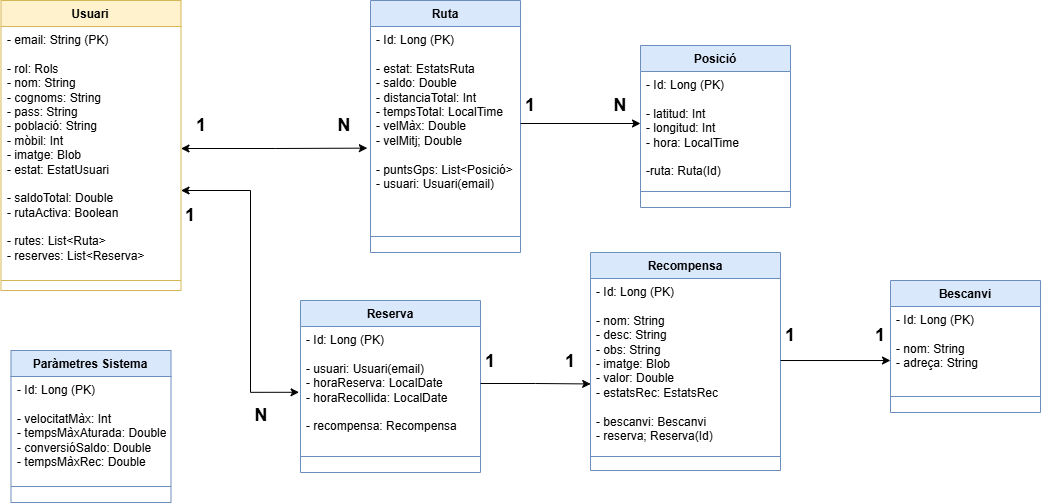

The diagram above was exported from draw.io. Its source (the exported page's mxGraphModel, read from the mxfile embedded in the PNG):
<mxGraphModel dx="334" dy="629" grid="1" gridSize="10" guides="1" tooltips="1" connect="1" arrows="1" fold="1" page="1" pageScale="1" pageWidth="827" pageHeight="1169" math="0" shadow="0">
  <root>
    <mxCell id="WIyWlLk6GJQsqaUBKTNV-0" />
    <mxCell id="WIyWlLk6GJQsqaUBKTNV-1" parent="WIyWlLk6GJQsqaUBKTNV-0" />
    <mxCell id="VxHzqgvIsXncl7qcHBlu-0" value="Usuari" style="swimlane;fontStyle=1;align=center;verticalAlign=top;childLayout=stackLayout;horizontal=1;startSize=26;horizontalStack=0;resizeParent=1;resizeParentMax=0;resizeLast=0;collapsible=1;marginBottom=0;whiteSpace=wrap;html=1;fillColor=#fff2cc;strokeColor=#d6b656;" parent="WIyWlLk6GJQsqaUBKTNV-1" vertex="1">
      <mxGeometry x="1340.5" y="180" width="180" height="290" as="geometry" />
    </mxCell>
    <mxCell id="VxHzqgvIsXncl7qcHBlu-1" value="&lt;div&gt;- email: String (PK)&lt;/div&gt;&lt;div&gt;&lt;br&gt;&lt;/div&gt;&lt;div&gt;- rol: Rols&lt;/div&gt;&lt;div&gt;- nom: String&lt;/div&gt;&lt;div&gt;- cognoms: String&lt;/div&gt;&lt;div&gt;- pass: String&lt;/div&gt;&lt;div&gt;- població: String&lt;/div&gt;&lt;div&gt;- mòbil: Int&lt;/div&gt;&lt;div&gt;- imatge: Blob&lt;/div&gt;&lt;div&gt;- estat: EstatUsuari&lt;/div&gt;&lt;div&gt;&lt;br&gt;&lt;/div&gt;&lt;div&gt;- saldoTotal: Double&lt;/div&gt;&lt;div&gt;- rutaActiva: Boolean&lt;/div&gt;&lt;div&gt;&lt;br&gt;&lt;/div&gt;&lt;div&gt;- rutes: List&amp;lt;Ruta&amp;gt;&lt;/div&gt;&lt;div&gt;- reserves: List&amp;lt;Reserva&amp;gt;&lt;/div&gt;&lt;div&gt;&lt;br&gt;&lt;/div&gt;" style="text;strokeColor=none;fillColor=none;align=left;verticalAlign=top;spacingLeft=4;spacingRight=4;overflow=hidden;rotatable=0;points=[[0,0.5],[1,0.5]];portConstraint=eastwest;whiteSpace=wrap;html=1;" parent="VxHzqgvIsXncl7qcHBlu-0" vertex="1">
      <mxGeometry y="26" width="180" height="244" as="geometry" />
    </mxCell>
    <mxCell id="VxHzqgvIsXncl7qcHBlu-2" value="" style="line;strokeWidth=1;fillColor=none;align=left;verticalAlign=middle;spacingTop=-1;spacingLeft=3;spacingRight=3;rotatable=0;labelPosition=right;points=[];portConstraint=eastwest;strokeColor=inherit;" parent="VxHzqgvIsXncl7qcHBlu-0" vertex="1">
      <mxGeometry y="270" width="180" height="20" as="geometry" />
    </mxCell>
    <mxCell id="VxHzqgvIsXncl7qcHBlu-9" value="&lt;div&gt;Ruta&lt;/div&gt;" style="swimlane;fontStyle=1;align=center;verticalAlign=top;childLayout=stackLayout;horizontal=1;startSize=26;horizontalStack=0;resizeParent=1;resizeParentMax=0;resizeLast=0;collapsible=1;marginBottom=0;whiteSpace=wrap;html=1;fillColor=#dae8fc;strokeColor=#6c8ebf;" parent="WIyWlLk6GJQsqaUBKTNV-1" vertex="1">
      <mxGeometry x="1710" y="180" width="150" height="252" as="geometry" />
    </mxCell>
    <mxCell id="VxHzqgvIsXncl7qcHBlu-10" value="- Id: Long (PK)&lt;div&gt;&lt;br&gt;&lt;/div&gt;&lt;div&gt;&lt;span style=&quot;background-color: transparent; color: light-dark(rgb(0, 0, 0), rgb(255, 255, 255));&quot;&gt;- estat: EstatsRuta&lt;/span&gt;&lt;/div&gt;&lt;div&gt;- saldo: Double&lt;/div&gt;&lt;div&gt;- distanciaTotal: Int&lt;/div&gt;&lt;div&gt;- tempsTotal: LocalTime&lt;/div&gt;&lt;div&gt;- velMàx: Double&lt;/div&gt;&lt;div&gt;- velMitj; Double&lt;/div&gt;&lt;div&gt;&lt;span style=&quot;background-color: transparent; color: light-dark(rgb(0, 0, 0), rgb(255, 255, 255));&quot;&gt;&lt;br&gt;&lt;/span&gt;&lt;/div&gt;&lt;div&gt;&lt;div&gt;- puntsGps: List&amp;lt;Posició&amp;gt;&lt;/div&gt;&lt;/div&gt;&lt;div&gt;&lt;span style=&quot;background-color: transparent; color: light-dark(rgb(0, 0, 0), rgb(255, 255, 255));&quot;&gt;- usuari: Usuari(email)&lt;/span&gt;&lt;/div&gt;&lt;div&gt;&lt;div&gt;&lt;br&gt;&lt;/div&gt;&lt;/div&gt;" style="text;strokeColor=none;fillColor=none;align=left;verticalAlign=top;spacingLeft=4;spacingRight=4;overflow=hidden;rotatable=0;points=[[0,0.5],[1,0.5]];portConstraint=eastwest;whiteSpace=wrap;html=1;" parent="VxHzqgvIsXncl7qcHBlu-9" vertex="1">
      <mxGeometry y="26" width="150" height="194" as="geometry" />
    </mxCell>
    <mxCell id="VxHzqgvIsXncl7qcHBlu-11" value="" style="line;strokeWidth=1;fillColor=none;align=left;verticalAlign=middle;spacingTop=-1;spacingLeft=3;spacingRight=3;rotatable=0;labelPosition=right;points=[];portConstraint=eastwest;strokeColor=inherit;" parent="VxHzqgvIsXncl7qcHBlu-9" vertex="1">
      <mxGeometry y="220" width="150" height="32" as="geometry" />
    </mxCell>
    <mxCell id="NOgLIIRstA2ZVBANX8Yi-0" value="&lt;div&gt;Posició&lt;/div&gt;" style="swimlane;fontStyle=1;align=center;verticalAlign=top;childLayout=stackLayout;horizontal=1;startSize=26;horizontalStack=0;resizeParent=1;resizeParentMax=0;resizeLast=0;collapsible=1;marginBottom=0;whiteSpace=wrap;html=1;fillColor=#dae8fc;strokeColor=#6c8ebf;" vertex="1" parent="WIyWlLk6GJQsqaUBKTNV-1">
      <mxGeometry x="1980" y="225" width="150" height="162" as="geometry" />
    </mxCell>
    <mxCell id="NOgLIIRstA2ZVBANX8Yi-1" value="- Id: Long (PK)&lt;div&gt;&lt;br&gt;&lt;/div&gt;&lt;div&gt;- latitud: Int&lt;/div&gt;&lt;div&gt;- longitud: Int&lt;/div&gt;&lt;div&gt;- hora: LocalTime&lt;/div&gt;&lt;div&gt;&lt;br&gt;&lt;/div&gt;&lt;div&gt;-ruta: Ruta(Id)&lt;br&gt;&lt;div&gt;&lt;br&gt;&lt;/div&gt;&lt;/div&gt;" style="text;strokeColor=none;fillColor=none;align=left;verticalAlign=top;spacingLeft=4;spacingRight=4;overflow=hidden;rotatable=0;points=[[0,0.5],[1,0.5]];portConstraint=eastwest;whiteSpace=wrap;html=1;" vertex="1" parent="NOgLIIRstA2ZVBANX8Yi-0">
      <mxGeometry y="26" width="150" height="104" as="geometry" />
    </mxCell>
    <mxCell id="NOgLIIRstA2ZVBANX8Yi-2" value="" style="line;strokeWidth=1;fillColor=none;align=left;verticalAlign=middle;spacingTop=-1;spacingLeft=3;spacingRight=3;rotatable=0;labelPosition=right;points=[];portConstraint=eastwest;strokeColor=inherit;" vertex="1" parent="NOgLIIRstA2ZVBANX8Yi-0">
      <mxGeometry y="130" width="150" height="32" as="geometry" />
    </mxCell>
    <mxCell id="NOgLIIRstA2ZVBANX8Yi-3" value="&lt;div&gt;Recompensa&lt;/div&gt;" style="swimlane;fontStyle=1;align=center;verticalAlign=top;childLayout=stackLayout;horizontal=1;startSize=26;horizontalStack=0;resizeParent=1;resizeParentMax=0;resizeLast=0;collapsible=1;marginBottom=0;whiteSpace=wrap;html=1;fillColor=#dae8fc;strokeColor=#6c8ebf;" vertex="1" parent="WIyWlLk6GJQsqaUBKTNV-1">
      <mxGeometry x="1930" y="432" width="190" height="218" as="geometry" />
    </mxCell>
    <mxCell id="NOgLIIRstA2ZVBANX8Yi-4" value="- Id: Long (PK)&lt;div&gt;&lt;br&gt;&lt;/div&gt;&lt;div&gt;- nom: String&lt;/div&gt;&lt;div&gt;- desc: String&lt;/div&gt;&lt;div&gt;- obs: String&lt;/div&gt;&lt;div&gt;- imatge: Blob&lt;/div&gt;&lt;div&gt;- valor: Double&lt;/div&gt;&lt;div&gt;- estatsRec: EstatsRec&lt;/div&gt;&lt;div&gt;&lt;br&gt;&lt;/div&gt;&lt;div&gt;- bescanvi: Bescanvi&lt;/div&gt;&lt;div&gt;- reserva; Reserva(Id)&lt;/div&gt;" style="text;strokeColor=none;fillColor=none;align=left;verticalAlign=top;spacingLeft=4;spacingRight=4;overflow=hidden;rotatable=0;points=[[0,0.5],[1,0.5]];portConstraint=eastwest;whiteSpace=wrap;html=1;" vertex="1" parent="NOgLIIRstA2ZVBANX8Yi-3">
      <mxGeometry y="26" width="190" height="164" as="geometry" />
    </mxCell>
    <mxCell id="NOgLIIRstA2ZVBANX8Yi-5" value="" style="line;strokeWidth=1;fillColor=none;align=left;verticalAlign=middle;spacingTop=-1;spacingLeft=3;spacingRight=3;rotatable=0;labelPosition=right;points=[];portConstraint=eastwest;strokeColor=inherit;" vertex="1" parent="NOgLIIRstA2ZVBANX8Yi-3">
      <mxGeometry y="190" width="190" height="28" as="geometry" />
    </mxCell>
    <mxCell id="NOgLIIRstA2ZVBANX8Yi-12" value="&lt;div&gt;Paràmetres Sistema&lt;/div&gt;" style="swimlane;fontStyle=1;align=center;verticalAlign=top;childLayout=stackLayout;horizontal=1;startSize=26;horizontalStack=0;resizeParent=1;resizeParentMax=0;resizeLast=0;collapsible=1;marginBottom=0;whiteSpace=wrap;html=1;fillColor=#dae8fc;strokeColor=#6c8ebf;" vertex="1" parent="WIyWlLk6GJQsqaUBKTNV-1">
      <mxGeometry x="1350.5" y="530" width="160" height="152" as="geometry" />
    </mxCell>
    <mxCell id="NOgLIIRstA2ZVBANX8Yi-13" value="- Id: Long (PK)&lt;div&gt;&lt;br&gt;&lt;/div&gt;&lt;div&gt;- velocitatMàx: Int&lt;/div&gt;&lt;div&gt;- tempsMàxAturada: Double&lt;/div&gt;&lt;div&gt;- conversióSaldo: Double&lt;/div&gt;&lt;div&gt;- tempsMàxRec: Double&lt;/div&gt;&lt;div&gt;&lt;div&gt;&lt;br&gt;&lt;/div&gt;&lt;/div&gt;" style="text;strokeColor=none;fillColor=none;align=left;verticalAlign=top;spacingLeft=4;spacingRight=4;overflow=hidden;rotatable=0;points=[[0,0.5],[1,0.5]];portConstraint=eastwest;whiteSpace=wrap;html=1;" vertex="1" parent="NOgLIIRstA2ZVBANX8Yi-12">
      <mxGeometry y="26" width="160" height="94" as="geometry" />
    </mxCell>
    <mxCell id="NOgLIIRstA2ZVBANX8Yi-14" value="" style="line;strokeWidth=1;fillColor=none;align=left;verticalAlign=middle;spacingTop=-1;spacingLeft=3;spacingRight=3;rotatable=0;labelPosition=right;points=[];portConstraint=eastwest;strokeColor=inherit;" vertex="1" parent="NOgLIIRstA2ZVBANX8Yi-12">
      <mxGeometry y="120" width="160" height="32" as="geometry" />
    </mxCell>
    <mxCell id="NOgLIIRstA2ZVBANX8Yi-15" value="Bescanvi" style="swimlane;fontStyle=1;align=center;verticalAlign=top;childLayout=stackLayout;horizontal=1;startSize=26;horizontalStack=0;resizeParent=1;resizeParentMax=0;resizeLast=0;collapsible=1;marginBottom=0;whiteSpace=wrap;html=1;fillColor=#dae8fc;strokeColor=#6c8ebf;" vertex="1" parent="WIyWlLk6GJQsqaUBKTNV-1">
      <mxGeometry x="2230" y="460" width="150" height="132" as="geometry" />
    </mxCell>
    <mxCell id="NOgLIIRstA2ZVBANX8Yi-16" value="- Id: Long (PK)&lt;div&gt;&lt;br&gt;&lt;/div&gt;&lt;div&gt;- nom: String&lt;/div&gt;&lt;div&gt;- adreça: String&lt;/div&gt;&lt;div&gt;&lt;div&gt;&lt;br&gt;&lt;/div&gt;&lt;/div&gt;" style="text;strokeColor=none;fillColor=none;align=left;verticalAlign=top;spacingLeft=4;spacingRight=4;overflow=hidden;rotatable=0;points=[[0,0.5],[1,0.5]];portConstraint=eastwest;whiteSpace=wrap;html=1;" vertex="1" parent="NOgLIIRstA2ZVBANX8Yi-15">
      <mxGeometry y="26" width="150" height="74" as="geometry" />
    </mxCell>
    <mxCell id="NOgLIIRstA2ZVBANX8Yi-17" value="" style="line;strokeWidth=1;fillColor=none;align=left;verticalAlign=middle;spacingTop=-1;spacingLeft=3;spacingRight=3;rotatable=0;labelPosition=right;points=[];portConstraint=eastwest;strokeColor=inherit;" vertex="1" parent="NOgLIIRstA2ZVBANX8Yi-15">
      <mxGeometry y="100" width="150" height="32" as="geometry" />
    </mxCell>
    <mxCell id="NOgLIIRstA2ZVBANX8Yi-18" value="Reserva" style="swimlane;fontStyle=1;align=center;verticalAlign=top;childLayout=stackLayout;horizontal=1;startSize=26;horizontalStack=0;resizeParent=1;resizeParentMax=0;resizeLast=0;collapsible=1;marginBottom=0;whiteSpace=wrap;html=1;fillColor=#dae8fc;strokeColor=#6c8ebf;" vertex="1" parent="WIyWlLk6GJQsqaUBKTNV-1">
      <mxGeometry x="1640" y="480" width="180" height="172" as="geometry" />
    </mxCell>
    <mxCell id="NOgLIIRstA2ZVBANX8Yi-19" value="- Id: Long (PK)&lt;div&gt;&lt;br&gt;&lt;/div&gt;&lt;div&gt;- usuari: Usuari(email)&lt;/div&gt;&lt;div&gt;- horaReserva: LocalDate&lt;/div&gt;&lt;div&gt;&lt;span style=&quot;background-color: transparent; color: light-dark(rgb(0, 0, 0), rgb(255, 255, 255));&quot;&gt;- horaRecollida: LocalDate&lt;/span&gt;&lt;/div&gt;&lt;div&gt;&lt;span style=&quot;background-color: transparent; color: light-dark(rgb(0, 0, 0), rgb(255, 255, 255));&quot;&gt;&lt;br&gt;&lt;/span&gt;&lt;/div&gt;&lt;div&gt;&lt;div&gt;- recompensa: Recompensa&lt;/div&gt;&lt;/div&gt;&lt;div&gt;&lt;br&gt;&lt;/div&gt;&lt;div&gt;&lt;div&gt;&lt;br&gt;&lt;/div&gt;&lt;/div&gt;" style="text;strokeColor=none;fillColor=none;align=left;verticalAlign=top;spacingLeft=4;spacingRight=4;overflow=hidden;rotatable=0;points=[[0,0.5],[1,0.5]];portConstraint=eastwest;whiteSpace=wrap;html=1;" vertex="1" parent="NOgLIIRstA2ZVBANX8Yi-18">
      <mxGeometry y="26" width="180" height="114" as="geometry" />
    </mxCell>
    <mxCell id="NOgLIIRstA2ZVBANX8Yi-20" value="" style="line;strokeWidth=1;fillColor=none;align=left;verticalAlign=middle;spacingTop=-1;spacingLeft=3;spacingRight=3;rotatable=0;labelPosition=right;points=[];portConstraint=eastwest;strokeColor=inherit;" vertex="1" parent="NOgLIIRstA2ZVBANX8Yi-18">
      <mxGeometry y="140" width="180" height="32" as="geometry" />
    </mxCell>
    <mxCell id="NOgLIIRstA2ZVBANX8Yi-21" style="edgeStyle=orthogonalEdgeStyle;rounded=0;orthogonalLoop=1;jettySize=auto;html=1;entryX=-0.021;entryY=0.627;entryDx=0;entryDy=0;entryPerimeter=0;startArrow=classic;startFill=1;" edge="1" parent="WIyWlLk6GJQsqaUBKTNV-1" source="VxHzqgvIsXncl7qcHBlu-1" target="VxHzqgvIsXncl7qcHBlu-10">
      <mxGeometry relative="1" as="geometry" />
    </mxCell>
    <mxCell id="NOgLIIRstA2ZVBANX8Yi-23" value="&lt;font style=&quot;font-size: 18px;&quot;&gt;&lt;b&gt;N&lt;/b&gt;&lt;/font&gt;" style="text;html=1;align=center;verticalAlign=middle;whiteSpace=wrap;rounded=0;" vertex="1" parent="WIyWlLk6GJQsqaUBKTNV-1">
      <mxGeometry x="1654" y="290" width="60" height="30" as="geometry" />
    </mxCell>
    <mxCell id="NOgLIIRstA2ZVBANX8Yi-24" value="&lt;font style=&quot;font-size: 18px;&quot;&gt;&lt;b&gt;1&lt;/b&gt;&lt;/font&gt;" style="text;html=1;align=center;verticalAlign=middle;whiteSpace=wrap;rounded=0;" vertex="1" parent="WIyWlLk6GJQsqaUBKTNV-1">
      <mxGeometry x="1510.5" y="290" width="60" height="30" as="geometry" />
    </mxCell>
    <mxCell id="NOgLIIRstA2ZVBANX8Yi-27" style="edgeStyle=orthogonalEdgeStyle;rounded=0;orthogonalLoop=1;jettySize=auto;html=1;" edge="1" parent="WIyWlLk6GJQsqaUBKTNV-1" source="VxHzqgvIsXncl7qcHBlu-10" target="NOgLIIRstA2ZVBANX8Yi-1">
      <mxGeometry relative="1" as="geometry" />
    </mxCell>
    <mxCell id="NOgLIIRstA2ZVBANX8Yi-28" value="&lt;font style=&quot;font-size: 18px;&quot;&gt;&lt;b&gt;1&lt;/b&gt;&lt;/font&gt;" style="text;html=1;align=center;verticalAlign=middle;whiteSpace=wrap;rounded=0;" vertex="1" parent="WIyWlLk6GJQsqaUBKTNV-1">
      <mxGeometry x="1840" y="270" width="60" height="30" as="geometry" />
    </mxCell>
    <mxCell id="NOgLIIRstA2ZVBANX8Yi-29" value="&lt;font style=&quot;font-size: 18px;&quot;&gt;&lt;b&gt;N&lt;/b&gt;&lt;/font&gt;" style="text;html=1;align=center;verticalAlign=middle;whiteSpace=wrap;rounded=0;" vertex="1" parent="WIyWlLk6GJQsqaUBKTNV-1">
      <mxGeometry x="1930" y="270" width="60" height="30" as="geometry" />
    </mxCell>
    <mxCell id="NOgLIIRstA2ZVBANX8Yi-30" style="edgeStyle=orthogonalEdgeStyle;rounded=0;orthogonalLoop=1;jettySize=auto;html=1;entryX=-0.008;entryY=0.577;entryDx=0;entryDy=0;entryPerimeter=0;startArrow=classic;startFill=1;" edge="1" parent="WIyWlLk6GJQsqaUBKTNV-1" target="NOgLIIRstA2ZVBANX8Yi-19">
      <mxGeometry relative="1" as="geometry">
        <mxPoint x="1520.5" y="370" as="sourcePoint" />
        <mxPoint x="1707.5" y="370" as="targetPoint" />
        <Array as="points">
          <mxPoint x="1590" y="370" />
          <mxPoint x="1590" y="572" />
        </Array>
      </mxGeometry>
    </mxCell>
    <mxCell id="NOgLIIRstA2ZVBANX8Yi-31" value="&lt;font style=&quot;font-size: 18px;&quot;&gt;&lt;b&gt;1&lt;/b&gt;&lt;/font&gt;" style="text;html=1;align=center;verticalAlign=middle;whiteSpace=wrap;rounded=0;" vertex="1" parent="WIyWlLk6GJQsqaUBKTNV-1">
      <mxGeometry x="1500" y="380" width="60" height="30" as="geometry" />
    </mxCell>
    <mxCell id="NOgLIIRstA2ZVBANX8Yi-32" value="&lt;font style=&quot;font-size: 18px;&quot;&gt;&lt;b&gt;N&lt;/b&gt;&lt;/font&gt;" style="text;html=1;align=center;verticalAlign=middle;whiteSpace=wrap;rounded=0;" vertex="1" parent="WIyWlLk6GJQsqaUBKTNV-1">
      <mxGeometry x="1570.5" y="580" width="60" height="30" as="geometry" />
    </mxCell>
    <mxCell id="NOgLIIRstA2ZVBANX8Yi-34" style="edgeStyle=orthogonalEdgeStyle;rounded=0;orthogonalLoop=1;jettySize=auto;html=1;entryX=0.001;entryY=0.643;entryDx=0;entryDy=0;entryPerimeter=0;" edge="1" parent="WIyWlLk6GJQsqaUBKTNV-1" source="NOgLIIRstA2ZVBANX8Yi-19" target="NOgLIIRstA2ZVBANX8Yi-4">
      <mxGeometry relative="1" as="geometry" />
    </mxCell>
    <mxCell id="NOgLIIRstA2ZVBANX8Yi-35" style="edgeStyle=orthogonalEdgeStyle;rounded=0;orthogonalLoop=1;jettySize=auto;html=1;entryX=0;entryY=0.73;entryDx=0;entryDy=0;entryPerimeter=0;" edge="1" parent="WIyWlLk6GJQsqaUBKTNV-1" source="NOgLIIRstA2ZVBANX8Yi-4" target="NOgLIIRstA2ZVBANX8Yi-16">
      <mxGeometry relative="1" as="geometry" />
    </mxCell>
    <mxCell id="NOgLIIRstA2ZVBANX8Yi-36" value="&lt;font style=&quot;font-size: 18px;&quot;&gt;&lt;b&gt;1&lt;/b&gt;&lt;/font&gt;" style="text;html=1;align=center;verticalAlign=middle;whiteSpace=wrap;rounded=0;" vertex="1" parent="WIyWlLk6GJQsqaUBKTNV-1">
      <mxGeometry x="1800" y="526" width="60" height="30" as="geometry" />
    </mxCell>
    <mxCell id="NOgLIIRstA2ZVBANX8Yi-37" value="&lt;font style=&quot;font-size: 18px;&quot;&gt;&lt;b&gt;1&lt;/b&gt;&lt;/font&gt;" style="text;html=1;align=center;verticalAlign=middle;whiteSpace=wrap;rounded=0;" vertex="1" parent="WIyWlLk6GJQsqaUBKTNV-1">
      <mxGeometry x="1880" y="526" width="60" height="30" as="geometry" />
    </mxCell>
    <mxCell id="NOgLIIRstA2ZVBANX8Yi-38" value="&lt;font style=&quot;font-size: 18px;&quot;&gt;&lt;b&gt;1&lt;/b&gt;&lt;/font&gt;" style="text;html=1;align=center;verticalAlign=middle;whiteSpace=wrap;rounded=0;" vertex="1" parent="WIyWlLk6GJQsqaUBKTNV-1">
      <mxGeometry x="2100" y="500" width="60" height="30" as="geometry" />
    </mxCell>
    <mxCell id="NOgLIIRstA2ZVBANX8Yi-39" value="&lt;font style=&quot;font-size: 18px;&quot;&gt;&lt;b&gt;1&lt;/b&gt;&lt;/font&gt;" style="text;html=1;align=center;verticalAlign=middle;whiteSpace=wrap;rounded=0;" vertex="1" parent="WIyWlLk6GJQsqaUBKTNV-1">
      <mxGeometry x="2190" y="500" width="60" height="30" as="geometry" />
    </mxCell>
  </root>
</mxGraphModel>